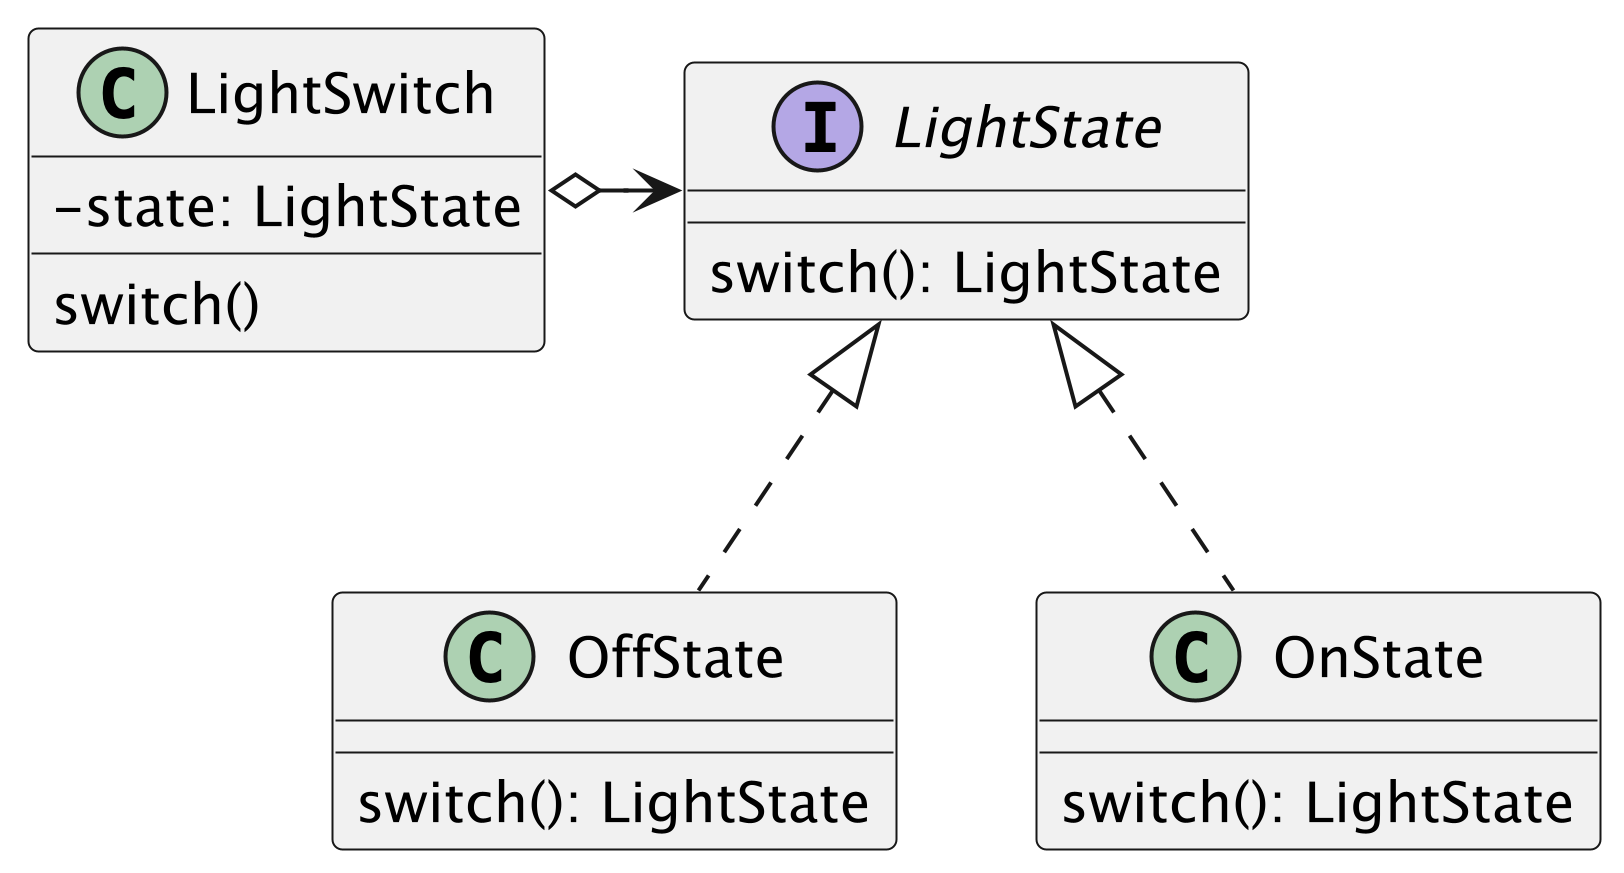

The diagram above was rendered by PlantUML. Its source (embedded in the PNG):
@startuml image1
skinparam classAttributeIconSize 0
scale 5


interface LightState {
    switch(): LightState
}

class OffState {
    switch(): LightState
}

class OnState {
    switch(): LightState
}

class LightSwitch {
    - state: LightState
    switch()
}

LightSwitch o-right-> LightState
OffState .up.|> LightState
OnState .up.|> LightState

@enduml